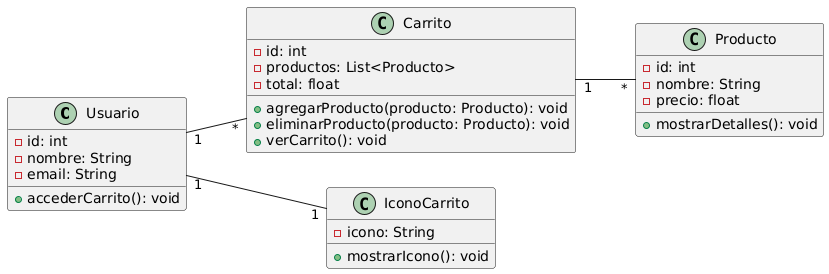

The diagram above was rendered by PlantUML. Its source (embedded in the PNG):
@startuml
left to right direction

class Usuario {
    - id: int
    - nombre: String
    - email: String
    + accederCarrito(): void
}

class Carrito {
    - id: int
    - productos: List<Producto>
    - total: float
    + agregarProducto(producto: Producto): void
    + eliminarProducto(producto: Producto): void
    + verCarrito(): void
}

class Producto {
    - id: int
    - nombre: String
    - precio: float
    + mostrarDetalles(): void
}

class IconoCarrito {
    - icono: String
    + mostrarIcono(): void
}

Usuario "1" -- "*" Carrito
Carrito "1" -- "*" Producto
Usuario "1" -- "1" IconoCarrito
@enduml